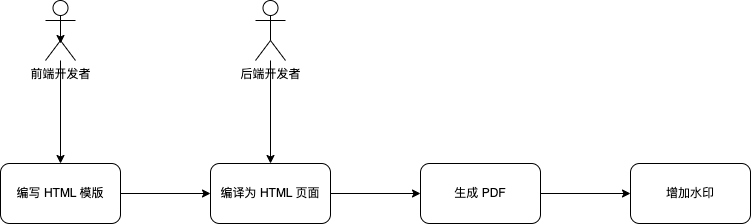

The diagram above was exported from draw.io. Its source (the exported page's mxGraphModel, read from the mxfile embedded in the PNG):
<mxGraphModel dx="850" dy="569" grid="1" gridSize="10" guides="1" tooltips="1" connect="1" arrows="1" fold="1" page="1" pageScale="1" pageWidth="827" pageHeight="1169" math="0" shadow="0">
  <root>
    <mxCell id="0" />
    <mxCell id="1" parent="0" />
    <mxCell id="21" style="edgeStyle=orthogonalEdgeStyle;rounded=0;orthogonalLoop=1;jettySize=auto;html=1;" edge="1" parent="1" source="2" target="10">
      <mxGeometry relative="1" as="geometry" />
    </mxCell>
    <mxCell id="2" value="后端开发者" style="shape=umlActor;verticalLabelPosition=bottom;verticalAlign=top;html=1;outlineConnect=0;" vertex="1" parent="1">
      <mxGeometry x="415" y="347" width="30" height="60" as="geometry" />
    </mxCell>
    <mxCell id="16" value="" style="edgeStyle=orthogonalEdgeStyle;rounded=0;orthogonalLoop=1;jettySize=auto;html=1;" edge="1" parent="1" source="3" target="9">
      <mxGeometry relative="1" as="geometry" />
    </mxCell>
    <mxCell id="18" style="edgeStyle=orthogonalEdgeStyle;rounded=0;orthogonalLoop=1;jettySize=auto;html=1;exitX=0.5;exitY=0.5;exitDx=0;exitDy=0;exitPerimeter=0;" edge="1" parent="1" source="3">
      <mxGeometry relative="1" as="geometry">
        <mxPoint x="220" y="390" as="targetPoint" />
      </mxGeometry>
    </mxCell>
    <mxCell id="3" value="前端开发者" style="shape=umlActor;verticalLabelPosition=bottom;verticalAlign=top;html=1;outlineConnect=0;" vertex="1" parent="1">
      <mxGeometry x="205" y="347" width="30" height="60" as="geometry" />
    </mxCell>
    <mxCell id="13" style="edgeStyle=orthogonalEdgeStyle;rounded=0;orthogonalLoop=1;jettySize=auto;html=1;" edge="1" parent="1" source="9" target="10">
      <mxGeometry relative="1" as="geometry" />
    </mxCell>
    <mxCell id="9" value="编写 HTML 模版" style="rounded=1;whiteSpace=wrap;html=1;" vertex="1" parent="1">
      <mxGeometry x="160" y="510" width="120" height="60" as="geometry" />
    </mxCell>
    <mxCell id="14" style="edgeStyle=orthogonalEdgeStyle;rounded=0;orthogonalLoop=1;jettySize=auto;html=1;" edge="1" parent="1" source="10" target="11">
      <mxGeometry relative="1" as="geometry" />
    </mxCell>
    <mxCell id="10" value="编译为 HTML 页面" style="rounded=1;whiteSpace=wrap;html=1;" vertex="1" parent="1">
      <mxGeometry x="370" y="510" width="120" height="60" as="geometry" />
    </mxCell>
    <mxCell id="15" style="edgeStyle=orthogonalEdgeStyle;rounded=0;orthogonalLoop=1;jettySize=auto;html=1;" edge="1" parent="1" source="11" target="12">
      <mxGeometry relative="1" as="geometry" />
    </mxCell>
    <mxCell id="11" value="生成 PDF" style="rounded=1;whiteSpace=wrap;html=1;" vertex="1" parent="1">
      <mxGeometry x="580" y="510" width="120" height="60" as="geometry" />
    </mxCell>
    <mxCell id="12" value="增加水印" style="rounded=1;whiteSpace=wrap;html=1;" vertex="1" parent="1">
      <mxGeometry x="790" y="510" width="120" height="60" as="geometry" />
    </mxCell>
  </root>
</mxGraphModel>